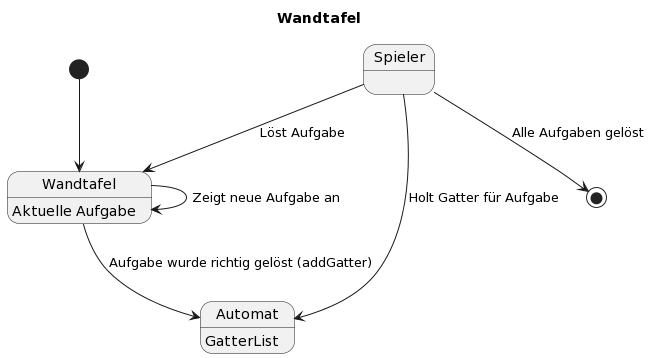

The diagram above was rendered by PlantUML. Its source (embedded in the PNG):
@startuml
title Wandtafel
[*] --> Wandtafel
Wandtafel: Aktuelle Aufgabe
Wandtafel --> Automat : Aufgabe wurde richtig gelöst (addGatter)
Spieler --> Wandtafel : Löst Aufgabe
Automat:GatterList
Spieler --> Automat : Holt Gatter für Aufgabe
Wandtafel -->  Wandtafel: Zeigt neue Aufgabe an
Spieler --> [*] : Alle Aufgaben gelöst
@enduml